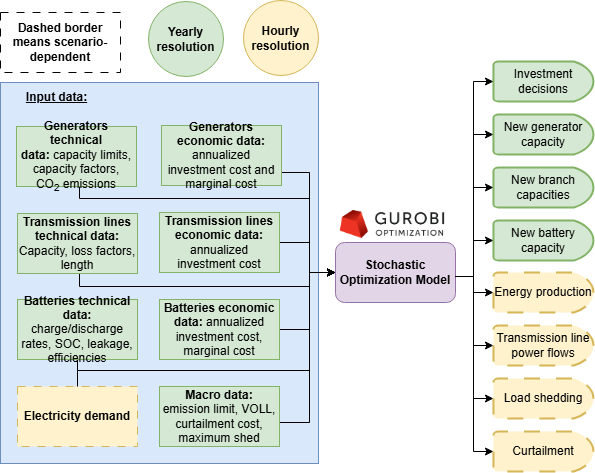

The diagram above was exported from draw.io. Its source (the exported page's mxGraphModel, read from the mxfile embedded in the PNG):
<mxGraphModel dx="1036" dy="568" grid="0" gridSize="10" guides="0" tooltips="1" connect="1" arrows="1" fold="1" page="0" pageScale="1" pageWidth="850" pageHeight="1100" math="0" shadow="0">
  <root>
    <mxCell id="0" />
    <mxCell id="1" parent="0" />
    <mxCell id="j7WFol-byvz3aAd6rmIg-10" value="" style="rounded=0;whiteSpace=wrap;html=1;fillColor=#dae8fc;strokeColor=#6c8ebf;fontSize=12;" parent="1" vertex="1">
      <mxGeometry x="121" y="140" width="318" height="381" as="geometry" />
    </mxCell>
    <mxCell id="a5I6-kG3WHT_P0hfjT4_-22" style="edgeStyle=orthogonalEdgeStyle;rounded=0;orthogonalLoop=1;jettySize=auto;html=1;exitX=1;exitY=0.5;exitDx=0;exitDy=0;entryX=0;entryY=0.5;entryDx=0;entryDy=0;fontSize=12;" parent="1" source="a5I6-kG3WHT_P0hfjT4_-1" target="a5I6-kG3WHT_P0hfjT4_-13" edge="1">
      <mxGeometry relative="1" as="geometry">
        <Array as="points">
          <mxPoint x="198" y="474" />
          <mxPoint x="198" y="428" />
          <mxPoint x="430" y="428" />
          <mxPoint x="430" y="330" />
        </Array>
      </mxGeometry>
    </mxCell>
    <mxCell id="a5I6-kG3WHT_P0hfjT4_-1" value="&lt;b&gt;Electricity demand&lt;/b&gt;" style="rounded=0;whiteSpace=wrap;html=1;fontSize=12;fillColor=#fff2cc;strokeColor=#d6b656;dashed=1;dashPattern=8 8;" parent="1" vertex="1">
      <mxGeometry x="138" y="444" width="120" height="60" as="geometry" />
    </mxCell>
    <mxCell id="a5I6-kG3WHT_P0hfjT4_-23" style="edgeStyle=orthogonalEdgeStyle;rounded=0;orthogonalLoop=1;jettySize=auto;html=1;exitX=1;exitY=0.5;exitDx=0;exitDy=0;entryX=0;entryY=0.5;entryDx=0;entryDy=0;fontSize=12;" parent="1" source="a5I6-kG3WHT_P0hfjT4_-2" target="a5I6-kG3WHT_P0hfjT4_-13" edge="1">
      <mxGeometry relative="1" as="geometry">
        <Array as="points">
          <mxPoint x="402" y="230" />
          <mxPoint x="430" y="230" />
          <mxPoint x="430" y="330" />
        </Array>
      </mxGeometry>
    </mxCell>
    <mxCell id="a5I6-kG3WHT_P0hfjT4_-2" value="&lt;b&gt;Generators economic data: &lt;/b&gt;annualized investment cost and marginal cost" style="rounded=0;whiteSpace=wrap;html=1;fontSize=12;fillColor=#d5e8d4;strokeColor=#82b366;" parent="1" vertex="1">
      <mxGeometry x="282" y="183" width="120" height="60" as="geometry" />
    </mxCell>
    <mxCell id="a5I6-kG3WHT_P0hfjT4_-25" style="edgeStyle=orthogonalEdgeStyle;rounded=0;orthogonalLoop=1;jettySize=auto;html=1;entryX=0;entryY=0.5;entryDx=0;entryDy=0;fontSize=12;" parent="1" source="a5I6-kG3WHT_P0hfjT4_-3" target="a5I6-kG3WHT_P0hfjT4_-13" edge="1">
      <mxGeometry relative="1" as="geometry">
        <Array as="points">
          <mxPoint x="200" y="256" />
          <mxPoint x="430" y="256" />
          <mxPoint x="430" y="330" />
        </Array>
      </mxGeometry>
    </mxCell>
    <mxCell id="a5I6-kG3WHT_P0hfjT4_-3" value="&lt;b&gt;Generators technical data:&lt;/b&gt;&amp;nbsp;capacity limits, capacity factors, CO&lt;sub&gt;2&lt;/sub&gt;&amp;nbsp;emissions" style="rounded=0;whiteSpace=wrap;html=1;fontSize=12;fillColor=#d5e8d4;strokeColor=#82b366;" parent="1" vertex="1">
      <mxGeometry x="137" y="184" width="120" height="60" as="geometry" />
    </mxCell>
    <mxCell id="a5I6-kG3WHT_P0hfjT4_-26" style="edgeStyle=orthogonalEdgeStyle;rounded=0;orthogonalLoop=1;jettySize=auto;html=1;entryX=0;entryY=0.5;entryDx=0;entryDy=0;fontSize=12;" parent="1" source="a5I6-kG3WHT_P0hfjT4_-4" target="a5I6-kG3WHT_P0hfjT4_-13" edge="1">
      <mxGeometry relative="1" as="geometry">
        <Array as="points">
          <mxPoint x="200" y="344" />
          <mxPoint x="430" y="344" />
          <mxPoint x="430" y="330" />
        </Array>
      </mxGeometry>
    </mxCell>
    <mxCell id="a5I6-kG3WHT_P0hfjT4_-4" value="&lt;b&gt;Transmission lines technical data:&lt;/b&gt; Capacity, loss factors, length" style="rounded=0;whiteSpace=wrap;html=1;fontSize=12;fillColor=#d5e8d4;strokeColor=#82b366;" parent="1" vertex="1">
      <mxGeometry x="138" y="271" width="120" height="60" as="geometry" />
    </mxCell>
    <mxCell id="a5I6-kG3WHT_P0hfjT4_-30" style="edgeStyle=orthogonalEdgeStyle;rounded=0;orthogonalLoop=1;jettySize=auto;html=1;entryX=0;entryY=0.5;entryDx=0;entryDy=0;fontSize=12;" parent="1" source="a5I6-kG3WHT_P0hfjT4_-8" target="a5I6-kG3WHT_P0hfjT4_-13" edge="1">
      <mxGeometry relative="1" as="geometry">
        <Array as="points">
          <mxPoint x="430" y="480" />
          <mxPoint x="430" y="330" />
        </Array>
      </mxGeometry>
    </mxCell>
    <mxCell id="a5I6-kG3WHT_P0hfjT4_-8" value="&lt;b&gt;Macro data:&lt;/b&gt; emission limit, VOLL, curtailment cost, maximum shed" style="rounded=0;whiteSpace=wrap;html=1;fontSize=12;fillColor=#d5e8d4;strokeColor=#82b366;" parent="1" vertex="1">
      <mxGeometry x="280" y="444" width="120" height="60" as="geometry" />
    </mxCell>
    <mxCell id="a5I6-kG3WHT_P0hfjT4_-29" style="edgeStyle=orthogonalEdgeStyle;rounded=0;orthogonalLoop=1;jettySize=auto;html=1;entryX=0;entryY=0.5;entryDx=0;entryDy=0;fontSize=12;" parent="1" source="a5I6-kG3WHT_P0hfjT4_-9" target="a5I6-kG3WHT_P0hfjT4_-13" edge="1">
      <mxGeometry relative="1" as="geometry">
        <Array as="points">
          <mxPoint x="198" y="428" />
          <mxPoint x="430" y="428" />
          <mxPoint x="430" y="330" />
        </Array>
      </mxGeometry>
    </mxCell>
    <mxCell id="a5I6-kG3WHT_P0hfjT4_-9" value="&lt;b&gt;Batteries technical data:&lt;/b&gt; charge/discharge rates, SOC, leakage, efficiencies" style="rounded=0;whiteSpace=wrap;html=1;fontSize=12;fillColor=#d5e8d4;strokeColor=#82b366;" parent="1" vertex="1">
      <mxGeometry x="138" y="357" width="120" height="60" as="geometry" />
    </mxCell>
    <mxCell id="irVmm5vTjcTsgOGKH9Y8-4" style="edgeStyle=orthogonalEdgeStyle;rounded=0;orthogonalLoop=1;jettySize=auto;html=1;entryX=0;entryY=0.5;entryDx=0;entryDy=0;fontSize=12;" edge="1" parent="1" source="a5I6-kG3WHT_P0hfjT4_-10" target="a5I6-kG3WHT_P0hfjT4_-13">
      <mxGeometry relative="1" as="geometry">
        <Array as="points">
          <mxPoint x="430" y="300" />
          <mxPoint x="430" y="330" />
        </Array>
      </mxGeometry>
    </mxCell>
    <mxCell id="a5I6-kG3WHT_P0hfjT4_-10" value="&lt;b&gt;Transmission lines economic data:&lt;/b&gt; annualized investment cost" style="rounded=0;whiteSpace=wrap;html=1;fontSize=12;fillColor=#d5e8d4;strokeColor=#82b366;" parent="1" vertex="1">
      <mxGeometry x="280" y="270" width="120" height="60" as="geometry" />
    </mxCell>
    <mxCell id="irVmm5vTjcTsgOGKH9Y8-3" style="edgeStyle=orthogonalEdgeStyle;rounded=0;orthogonalLoop=1;jettySize=auto;html=1;entryX=0;entryY=0.5;entryDx=0;entryDy=0;fontSize=12;" edge="1" parent="1" source="a5I6-kG3WHT_P0hfjT4_-11" target="a5I6-kG3WHT_P0hfjT4_-13">
      <mxGeometry relative="1" as="geometry">
        <Array as="points">
          <mxPoint x="430" y="387" />
          <mxPoint x="430" y="330" />
        </Array>
      </mxGeometry>
    </mxCell>
    <mxCell id="a5I6-kG3WHT_P0hfjT4_-11" value="&lt;b&gt;Batteries economic data:&lt;/b&gt; annualized investment cost, marginal cost" style="rounded=0;whiteSpace=wrap;html=1;fontSize=12;fillColor=#d5e8d4;strokeColor=#82b366;" parent="1" vertex="1">
      <mxGeometry x="280" y="357" width="120" height="60" as="geometry" />
    </mxCell>
    <mxCell id="a5I6-kG3WHT_P0hfjT4_-13" value="Stochastic Optimization Model" style="rounded=1;whiteSpace=wrap;html=1;fillColor=#e1d5e7;strokeColor=#9673a6;fontSize=12;fontStyle=1" parent="1" vertex="1">
      <mxGeometry x="456" y="300" width="120" height="60" as="geometry" />
    </mxCell>
    <mxCell id="a5I6-kG3WHT_P0hfjT4_-14" value="" style="shape=image;verticalLabelPosition=bottom;labelBackgroundColor=default;verticalAlign=top;aspect=fixed;imageAspect=0;image=https://baobabsoluciones.es/wp-content/uploads/Gurobi-Logo-01-black-680x270.png;fontSize=12;" parent="1" vertex="1">
      <mxGeometry x="450" y="257" width="125.93" height="50" as="geometry" />
    </mxCell>
    <mxCell id="a5I6-kG3WHT_P0hfjT4_-37" value="New branch capacities" style="strokeWidth=2;html=1;shape=mxgraph.flowchart.delay;whiteSpace=wrap;strokeColor=#82b366;align=center;verticalAlign=middle;fontFamily=Helvetica;fontSize=12;fillColor=#d5e8d4;" parent="1" vertex="1">
      <mxGeometry x="613.96" y="225" width="100" height="40" as="geometry" />
    </mxCell>
    <mxCell id="a5I6-kG3WHT_P0hfjT4_-39" value="Curtailment" style="strokeWidth=2;html=1;shape=mxgraph.flowchart.delay;whiteSpace=wrap;strokeColor=#d6b656;align=center;verticalAlign=middle;fontFamily=Helvetica;fontSize=12;fillColor=#fff2cc;dashed=1;dashPattern=8 8;" parent="1" vertex="1">
      <mxGeometry x="613.96" y="489" width="100" height="40" as="geometry" />
    </mxCell>
    <mxCell id="a5I6-kG3WHT_P0hfjT4_-40" value="Load shedding" style="strokeWidth=2;html=1;shape=mxgraph.flowchart.delay;whiteSpace=wrap;strokeColor=#d6b656;align=center;verticalAlign=middle;fontFamily=Helvetica;fontSize=12;fillColor=#fff2cc;dashed=1;dashPattern=8 8;" parent="1" vertex="1">
      <mxGeometry x="613.96" y="436" width="100" height="40" as="geometry" />
    </mxCell>
    <mxCell id="a5I6-kG3WHT_P0hfjT4_-41" value="Energy production" style="strokeWidth=2;html=1;shape=mxgraph.flowchart.delay;whiteSpace=wrap;fillColor=#fff2cc;strokeColor=#d6b656;fontSize=12;dashed=1;dashPattern=8 8;" parent="1" vertex="1">
      <mxGeometry x="613.96" y="330" width="100" height="40" as="geometry" />
    </mxCell>
    <mxCell id="a5I6-kG3WHT_P0hfjT4_-42" value="Transmission line power flows" style="strokeWidth=2;html=1;shape=mxgraph.flowchart.delay;whiteSpace=wrap;strokeColor=#d6b656;align=center;verticalAlign=middle;fontFamily=Helvetica;fontSize=12;fillColor=#fff2cc;dashed=1;dashPattern=8 8;" parent="1" vertex="1">
      <mxGeometry x="613.96" y="383" width="100" height="40" as="geometry" />
    </mxCell>
    <mxCell id="a5I6-kG3WHT_P0hfjT4_-43" value="Investment decisions" style="strokeWidth=2;html=1;shape=mxgraph.flowchart.delay;whiteSpace=wrap;strokeColor=#82b366;align=center;verticalAlign=middle;fontFamily=Helvetica;fontSize=12;fillColor=#d5e8d4;" parent="1" vertex="1">
      <mxGeometry x="613.96" y="119" width="100" height="40" as="geometry" />
    </mxCell>
    <mxCell id="a5I6-kG3WHT_P0hfjT4_-44" style="edgeStyle=orthogonalEdgeStyle;rounded=0;orthogonalLoop=1;jettySize=auto;html=1;exitX=0.5;exitY=1;exitDx=0;exitDy=0;exitPerimeter=0;strokeColor=#d6b656;strokeWidth=2;align=center;verticalAlign=middle;fontFamily=Helvetica;fontSize=12;fontColor=default;fillColor=#fff2cc;" parent="1" source="a5I6-kG3WHT_P0hfjT4_-43" target="a5I6-kG3WHT_P0hfjT4_-43" edge="1">
      <mxGeometry relative="1" as="geometry" />
    </mxCell>
    <mxCell id="a5I6-kG3WHT_P0hfjT4_-38" value="New generator capacity" style="strokeWidth=2;html=1;shape=mxgraph.flowchart.delay;whiteSpace=wrap;strokeColor=#82b366;align=center;verticalAlign=middle;fontFamily=Helvetica;fontSize=12;fillColor=#d5e8d4;" parent="1" vertex="1">
      <mxGeometry x="613.96" y="172" width="100" height="40" as="geometry" />
    </mxCell>
    <mxCell id="a5I6-kG3WHT_P0hfjT4_-47" value="New battery capacity" style="strokeWidth=2;html=1;shape=mxgraph.flowchart.delay;whiteSpace=wrap;strokeColor=#82b366;align=center;verticalAlign=middle;fontFamily=Helvetica;fontSize=12;fillColor=#d5e8d4;" parent="1" vertex="1">
      <mxGeometry x="613.96" y="278" width="100" height="40" as="geometry" />
    </mxCell>
    <mxCell id="a5I6-kG3WHT_P0hfjT4_-50" style="edgeStyle=orthogonalEdgeStyle;rounded=0;orthogonalLoop=1;jettySize=auto;html=1;entryX=0;entryY=0.5;entryDx=0;entryDy=0;entryPerimeter=0;fontFamily=Helvetica;fontSize=12;fontColor=default;" parent="1" source="a5I6-kG3WHT_P0hfjT4_-13" target="a5I6-kG3WHT_P0hfjT4_-43" edge="1">
      <mxGeometry relative="1" as="geometry">
        <Array as="points">
          <mxPoint x="593.96" y="334" />
          <mxPoint x="593.96" y="139" />
        </Array>
      </mxGeometry>
    </mxCell>
    <mxCell id="a5I6-kG3WHT_P0hfjT4_-51" style="edgeStyle=orthogonalEdgeStyle;rounded=0;orthogonalLoop=1;jettySize=auto;html=1;entryX=0;entryY=0.5;entryDx=0;entryDy=0;entryPerimeter=0;fontFamily=Helvetica;fontSize=12;fontColor=default;" parent="1" source="a5I6-kG3WHT_P0hfjT4_-13" target="a5I6-kG3WHT_P0hfjT4_-38" edge="1">
      <mxGeometry relative="1" as="geometry">
        <Array as="points">
          <mxPoint x="593.96" y="334" />
          <mxPoint x="593.96" y="192" />
        </Array>
      </mxGeometry>
    </mxCell>
    <mxCell id="a5I6-kG3WHT_P0hfjT4_-52" style="edgeStyle=orthogonalEdgeStyle;rounded=0;orthogonalLoop=1;jettySize=auto;html=1;entryX=0;entryY=0.5;entryDx=0;entryDy=0;entryPerimeter=0;fontFamily=Helvetica;fontSize=12;fontColor=default;" parent="1" source="a5I6-kG3WHT_P0hfjT4_-13" target="a5I6-kG3WHT_P0hfjT4_-37" edge="1">
      <mxGeometry relative="1" as="geometry">
        <Array as="points">
          <mxPoint x="593.96" y="334" />
          <mxPoint x="593.96" y="245" />
        </Array>
      </mxGeometry>
    </mxCell>
    <mxCell id="a5I6-kG3WHT_P0hfjT4_-53" style="edgeStyle=orthogonalEdgeStyle;rounded=0;orthogonalLoop=1;jettySize=auto;html=1;entryX=0;entryY=0.5;entryDx=0;entryDy=0;entryPerimeter=0;fontFamily=Helvetica;fontSize=12;fontColor=default;" parent="1" source="a5I6-kG3WHT_P0hfjT4_-13" target="a5I6-kG3WHT_P0hfjT4_-47" edge="1">
      <mxGeometry relative="1" as="geometry">
        <Array as="points">
          <mxPoint x="593.96" y="334" />
          <mxPoint x="593.96" y="298" />
        </Array>
      </mxGeometry>
    </mxCell>
    <mxCell id="a5I6-kG3WHT_P0hfjT4_-54" style="edgeStyle=orthogonalEdgeStyle;rounded=0;orthogonalLoop=1;jettySize=auto;html=1;entryX=0;entryY=0.5;entryDx=0;entryDy=0;entryPerimeter=0;fontFamily=Helvetica;fontSize=12;fontColor=default;" parent="1" source="a5I6-kG3WHT_P0hfjT4_-13" target="a5I6-kG3WHT_P0hfjT4_-41" edge="1">
      <mxGeometry relative="1" as="geometry">
        <Array as="points">
          <mxPoint x="593.96" y="334" />
          <mxPoint x="593.96" y="350" />
        </Array>
      </mxGeometry>
    </mxCell>
    <mxCell id="a5I6-kG3WHT_P0hfjT4_-55" style="edgeStyle=orthogonalEdgeStyle;rounded=0;orthogonalLoop=1;jettySize=auto;html=1;entryX=0;entryY=0.5;entryDx=0;entryDy=0;entryPerimeter=0;fontFamily=Helvetica;fontSize=12;fontColor=default;" parent="1" source="a5I6-kG3WHT_P0hfjT4_-13" target="a5I6-kG3WHT_P0hfjT4_-42" edge="1">
      <mxGeometry relative="1" as="geometry">
        <Array as="points">
          <mxPoint x="593.96" y="334" />
          <mxPoint x="593.96" y="403" />
        </Array>
      </mxGeometry>
    </mxCell>
    <mxCell id="a5I6-kG3WHT_P0hfjT4_-56" style="edgeStyle=orthogonalEdgeStyle;rounded=0;orthogonalLoop=1;jettySize=auto;html=1;entryX=0;entryY=0.5;entryDx=0;entryDy=0;entryPerimeter=0;fontFamily=Helvetica;fontSize=12;fontColor=default;" parent="1" source="a5I6-kG3WHT_P0hfjT4_-13" target="a5I6-kG3WHT_P0hfjT4_-40" edge="1">
      <mxGeometry relative="1" as="geometry">
        <Array as="points">
          <mxPoint x="593.96" y="334" />
          <mxPoint x="593.96" y="456" />
        </Array>
      </mxGeometry>
    </mxCell>
    <mxCell id="a5I6-kG3WHT_P0hfjT4_-57" style="edgeStyle=orthogonalEdgeStyle;rounded=0;orthogonalLoop=1;jettySize=auto;html=1;entryX=0;entryY=0.5;entryDx=0;entryDy=0;entryPerimeter=0;fontFamily=Helvetica;fontSize=12;fontColor=default;" parent="1" source="a5I6-kG3WHT_P0hfjT4_-13" target="a5I6-kG3WHT_P0hfjT4_-39" edge="1">
      <mxGeometry relative="1" as="geometry">
        <Array as="points">
          <mxPoint x="593.96" y="334" />
          <mxPoint x="593.96" y="509" />
        </Array>
      </mxGeometry>
    </mxCell>
    <mxCell id="j7WFol-byvz3aAd6rmIg-9" value="&lt;span&gt;Dashed border means scenario-dependent&lt;/span&gt;" style="rounded=0;whiteSpace=wrap;html=1;fontSize=12;dashed=1;dashPattern=8 8;fontStyle=1" parent="1" vertex="1">
      <mxGeometry x="121" y="70" width="120" height="60" as="geometry" />
    </mxCell>
    <mxCell id="j7WFol-byvz3aAd6rmIg-13" value="&lt;b&gt;&lt;font&gt;&lt;u&gt;Input data:&lt;/u&gt;&lt;/font&gt;&lt;/b&gt;" style="text;html=1;align=center;verticalAlign=middle;whiteSpace=wrap;rounded=0;fontSize=12;" parent="1" vertex="1">
      <mxGeometry x="130" y="131" width="95" height="48" as="geometry" />
    </mxCell>
    <mxCell id="irVmm5vTjcTsgOGKH9Y8-5" value="Yearly resolution" style="ellipse;whiteSpace=wrap;html=1;aspect=fixed;fillColor=#d5e8d4;strokeColor=#82b366;fontStyle=1;fontSize=12;" vertex="1" parent="1">
      <mxGeometry x="269" y="59" width="75" height="75" as="geometry" />
    </mxCell>
    <mxCell id="irVmm5vTjcTsgOGKH9Y8-6" value="Hourly resolution" style="ellipse;whiteSpace=wrap;html=1;aspect=fixed;fillColor=#fff2cc;strokeColor=#d6b656;fontStyle=1" vertex="1" parent="1">
      <mxGeometry x="364" y="58" width="75" height="75" as="geometry" />
    </mxCell>
  </root>
</mxGraphModel>